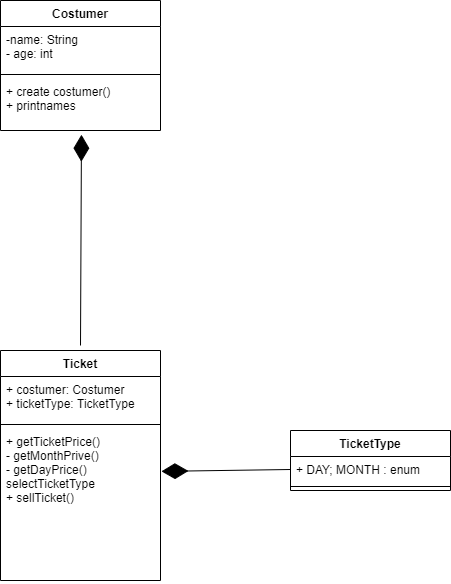

The diagram above was exported from draw.io. Its source (the exported page's mxGraphModel, read from the mxfile embedded in the PNG):
<mxGraphModel dx="773" dy="545" grid="1" gridSize="10" guides="1" tooltips="1" connect="1" arrows="1" fold="1" page="1" pageScale="1" pageWidth="850" pageHeight="1100" math="0" shadow="0">
  <root>
    <mxCell id="0" />
    <mxCell id="1" parent="0" />
    <mxCell id="shOJkbjrVL9dPSmfHf0F-5" value="Ticket" style="swimlane;fontStyle=1;align=center;verticalAlign=top;childLayout=stackLayout;horizontal=1;startSize=26;horizontalStack=0;resizeParent=1;resizeParentMax=0;resizeLast=0;collapsible=1;marginBottom=0;" parent="1" vertex="1">
      <mxGeometry x="320" y="570" width="160" height="230" as="geometry" />
    </mxCell>
    <mxCell id="shOJkbjrVL9dPSmfHf0F-6" value="+ costumer: Costumer&#10;+ ticketType: TicketType" style="text;strokeColor=none;fillColor=none;align=left;verticalAlign=top;spacingLeft=4;spacingRight=4;overflow=hidden;rotatable=0;points=[[0,0.5],[1,0.5]];portConstraint=eastwest;" parent="shOJkbjrVL9dPSmfHf0F-5" vertex="1">
      <mxGeometry y="26" width="160" height="44" as="geometry" />
    </mxCell>
    <mxCell id="shOJkbjrVL9dPSmfHf0F-7" value="" style="line;strokeWidth=1;fillColor=none;align=left;verticalAlign=middle;spacingTop=-1;spacingLeft=3;spacingRight=3;rotatable=0;labelPosition=right;points=[];portConstraint=eastwest;" parent="shOJkbjrVL9dPSmfHf0F-5" vertex="1">
      <mxGeometry y="70" width="160" height="8" as="geometry" />
    </mxCell>
    <mxCell id="shOJkbjrVL9dPSmfHf0F-8" value="+ getTicketPrice()&#10;- getMonthPrive()&#10;- getDayPrice()&#10;selectTicketType&#10;+ sellTicket()&#10;" style="text;strokeColor=none;fillColor=none;align=left;verticalAlign=top;spacingLeft=4;spacingRight=4;overflow=hidden;rotatable=0;points=[[0,0.5],[1,0.5]];portConstraint=eastwest;" parent="shOJkbjrVL9dPSmfHf0F-5" vertex="1">
      <mxGeometry y="78" width="160" height="152" as="geometry" />
    </mxCell>
    <mxCell id="shOJkbjrVL9dPSmfHf0F-9" value="Costumer" style="swimlane;fontStyle=1;align=center;verticalAlign=top;childLayout=stackLayout;horizontal=1;startSize=26;horizontalStack=0;resizeParent=1;resizeParentMax=0;resizeLast=0;collapsible=1;marginBottom=0;" parent="1" vertex="1">
      <mxGeometry x="320" y="220" width="160" height="130" as="geometry" />
    </mxCell>
    <mxCell id="shOJkbjrVL9dPSmfHf0F-10" value="-name: String &#10;- age: int" style="text;strokeColor=none;fillColor=none;align=left;verticalAlign=top;spacingLeft=4;spacingRight=4;overflow=hidden;rotatable=0;points=[[0,0.5],[1,0.5]];portConstraint=eastwest;" parent="shOJkbjrVL9dPSmfHf0F-9" vertex="1">
      <mxGeometry y="26" width="160" height="44" as="geometry" />
    </mxCell>
    <mxCell id="shOJkbjrVL9dPSmfHf0F-11" value="" style="line;strokeWidth=1;fillColor=none;align=left;verticalAlign=middle;spacingTop=-1;spacingLeft=3;spacingRight=3;rotatable=0;labelPosition=right;points=[];portConstraint=eastwest;" parent="shOJkbjrVL9dPSmfHf0F-9" vertex="1">
      <mxGeometry y="70" width="160" height="8" as="geometry" />
    </mxCell>
    <mxCell id="shOJkbjrVL9dPSmfHf0F-12" value="+ create costumer()&#10;+ printnames" style="text;strokeColor=none;fillColor=none;align=left;verticalAlign=top;spacingLeft=4;spacingRight=4;overflow=hidden;rotatable=0;points=[[0,0.5],[1,0.5]];portConstraint=eastwest;" parent="shOJkbjrVL9dPSmfHf0F-9" vertex="1">
      <mxGeometry y="78" width="160" height="52" as="geometry" />
    </mxCell>
    <mxCell id="shOJkbjrVL9dPSmfHf0F-13" value="TicketType" style="swimlane;fontStyle=1;align=center;verticalAlign=top;childLayout=stackLayout;horizontal=1;startSize=26;horizontalStack=0;resizeParent=1;resizeParentMax=0;resizeLast=0;collapsible=1;marginBottom=0;" parent="1" vertex="1">
      <mxGeometry x="610" y="650" width="160" height="60" as="geometry" />
    </mxCell>
    <mxCell id="shOJkbjrVL9dPSmfHf0F-14" value="+ DAY; MONTH : enum" style="text;strokeColor=none;fillColor=none;align=left;verticalAlign=top;spacingLeft=4;spacingRight=4;overflow=hidden;rotatable=0;points=[[0,0.5],[1,0.5]];portConstraint=eastwest;" parent="shOJkbjrVL9dPSmfHf0F-13" vertex="1">
      <mxGeometry y="26" width="160" height="26" as="geometry" />
    </mxCell>
    <mxCell id="shOJkbjrVL9dPSmfHf0F-15" value="" style="line;strokeWidth=1;fillColor=none;align=left;verticalAlign=middle;spacingTop=-1;spacingLeft=3;spacingRight=3;rotatable=0;labelPosition=right;points=[];portConstraint=eastwest;" parent="shOJkbjrVL9dPSmfHf0F-13" vertex="1">
      <mxGeometry y="52" width="160" height="8" as="geometry" />
    </mxCell>
    <mxCell id="nUmarZKkrzrU6EZ3oK_R-4" value="" style="endArrow=diamondThin;endFill=1;endSize=24;html=1;exitX=0;exitY=0.5;exitDx=0;exitDy=0;entryX=1.006;entryY=0.282;entryDx=0;entryDy=0;entryPerimeter=0;" edge="1" parent="1" source="shOJkbjrVL9dPSmfHf0F-14" target="shOJkbjrVL9dPSmfHf0F-8">
      <mxGeometry width="160" relative="1" as="geometry">
        <mxPoint x="360" y="520" as="sourcePoint" />
        <mxPoint x="520" y="520" as="targetPoint" />
      </mxGeometry>
    </mxCell>
    <mxCell id="nUmarZKkrzrU6EZ3oK_R-5" value="" style="endArrow=diamondThin;endFill=1;endSize=24;html=1;entryX=0.506;entryY=1.081;entryDx=0;entryDy=0;entryPerimeter=0;" edge="1" parent="1" target="shOJkbjrVL9dPSmfHf0F-12">
      <mxGeometry width="160" relative="1" as="geometry">
        <mxPoint x="400" y="565" as="sourcePoint" />
        <mxPoint x="440" y="440" as="targetPoint" />
      </mxGeometry>
    </mxCell>
  </root>
</mxGraphModel>